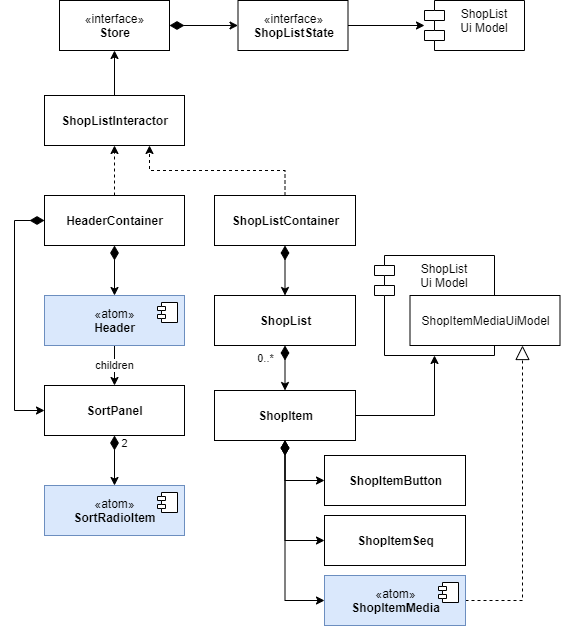

The diagram above was exported from draw.io. Its source (the exported page's mxGraphModel, read from the mxfile embedded in the PNG):
<mxGraphModel dx="1422" dy="714" grid="1" gridSize="10" guides="1" tooltips="1" connect="1" arrows="1" fold="1" page="1" pageScale="1" pageWidth="827" pageHeight="1169" math="0" shadow="0">
  <root>
    <mxCell id="tb1Dr9el-7AWctqt38HZ-0" />
    <mxCell id="tb1Dr9el-7AWctqt38HZ-1" parent="tb1Dr9el-7AWctqt38HZ-0" />
    <mxCell id="9eBKzR5z04BIYREWjtT--1" value="children" style="edgeStyle=orthogonalEdgeStyle;rounded=0;orthogonalLoop=1;jettySize=auto;html=1;startArrow=none;startFill=0;startSize=12;endSize=6;exitX=0.5;exitY=1;exitDx=0;exitDy=0;entryX=0.5;entryY=0;entryDx=0;entryDy=0;" edge="1" parent="tb1Dr9el-7AWctqt38HZ-1" source="9eBKzR5z04BIYREWjtT--46" target="9eBKzR5z04BIYREWjtT--31">
      <mxGeometry relative="1" as="geometry">
        <mxPoint x="110" y="625" as="sourcePoint" />
        <mxPoint x="110" y="740" as="targetPoint" />
      </mxGeometry>
    </mxCell>
    <mxCell id="9eBKzR5z04BIYREWjtT--3" value="children" style="edgeStyle=orthogonalEdgeStyle;rounded=0;orthogonalLoop=1;jettySize=auto;html=1;startArrow=none;startFill=0;startSize=12;endSize=6;exitX=0.5;exitY=1;exitDx=0;exitDy=0;entryX=0.5;entryY=0;entryDx=0;entryDy=0;" edge="1" parent="tb1Dr9el-7AWctqt38HZ-1" target="9eBKzR5z04BIYREWjtT--33">
      <mxGeometry relative="1" as="geometry">
        <mxPoint x="343" y="370" as="sourcePoint" />
        <mxPoint x="334" y="650" as="targetPoint" />
      </mxGeometry>
    </mxCell>
    <mxCell id="9eBKzR5z04BIYREWjtT--4" value="2" style="edgeStyle=orthogonalEdgeStyle;rounded=0;orthogonalLoop=1;jettySize=auto;html=1;startSize=12;startArrow=diamondThin;startFill=1;exitX=0.5;exitY=1;exitDx=0;exitDy=0;" edge="1" parent="tb1Dr9el-7AWctqt38HZ-1" source="9eBKzR5z04BIYREWjtT--31" target="9eBKzR5z04BIYREWjtT--48">
      <mxGeometry x="-0.6667" y="10" relative="1" as="geometry">
        <mxPoint as="offset" />
        <mxPoint x="200" y="780" as="sourcePoint" />
        <mxPoint x="273" y="525" as="targetPoint" />
      </mxGeometry>
    </mxCell>
    <mxCell id="9eBKzR5z04BIYREWjtT--5" value="0..*" style="edgeStyle=orthogonalEdgeStyle;rounded=0;orthogonalLoop=1;jettySize=auto;html=1;startArrow=diamondThin;startFill=1;startSize=12;endArrow=classic;endFill=1;endSize=6;exitX=0.5;exitY=1;exitDx=0;exitDy=0;entryX=0.5;entryY=0;entryDx=0;entryDy=0;" edge="1" parent="tb1Dr9el-7AWctqt38HZ-1" source="9eBKzR5z04BIYREWjtT--35" target="9eBKzR5z04BIYREWjtT--36">
      <mxGeometry x="-0.4286" y="-20" relative="1" as="geometry">
        <mxPoint as="offset" />
        <mxPoint x="365" y="615" as="sourcePoint" />
        <mxPoint x="365" y="685" as="targetPoint" />
      </mxGeometry>
    </mxCell>
    <mxCell id="9eBKzR5z04BIYREWjtT--6" style="edgeStyle=orthogonalEdgeStyle;rounded=0;orthogonalLoop=1;jettySize=auto;html=1;startArrow=diamondThin;startFill=1;startSize=12;endArrow=classic;endFill=1;endSize=6;exitX=0.5;exitY=1;exitDx=0;exitDy=0;entryX=0;entryY=0.5;entryDx=0;entryDy=0;" edge="1" parent="tb1Dr9el-7AWctqt38HZ-1" source="9eBKzR5z04BIYREWjtT--36" target="9eBKzR5z04BIYREWjtT--37">
      <mxGeometry relative="1" as="geometry">
        <mxPoint x="365" y="775" as="sourcePoint" />
        <mxPoint x="235" y="850" as="targetPoint" />
      </mxGeometry>
    </mxCell>
    <mxCell id="9eBKzR5z04BIYREWjtT--7" style="edgeStyle=orthogonalEdgeStyle;rounded=0;orthogonalLoop=1;jettySize=auto;html=1;startArrow=diamondThin;startFill=1;startSize=12;endArrow=classic;endFill=1;endSize=6;exitX=0.5;exitY=1;exitDx=0;exitDy=0;entryX=0;entryY=0.5;entryDx=0;entryDy=0;" edge="1" parent="tb1Dr9el-7AWctqt38HZ-1" source="9eBKzR5z04BIYREWjtT--36" target="9eBKzR5z04BIYREWjtT--50">
      <mxGeometry relative="1" as="geometry">
        <mxPoint x="365" y="775" as="sourcePoint" />
        <mxPoint x="340" y="625" as="targetPoint" />
      </mxGeometry>
    </mxCell>
    <mxCell id="9eBKzR5z04BIYREWjtT--8" style="edgeStyle=orthogonalEdgeStyle;rounded=0;orthogonalLoop=1;jettySize=auto;html=1;startArrow=diamondThin;startFill=1;startSize=12;endArrow=classic;endFill=1;endSize=6;exitX=0.5;exitY=1;exitDx=0;exitDy=0;entryX=0;entryY=0.5;entryDx=0;entryDy=0;" edge="1" parent="tb1Dr9el-7AWctqt38HZ-1" source="9eBKzR5z04BIYREWjtT--36" target="9eBKzR5z04BIYREWjtT--39">
      <mxGeometry relative="1" as="geometry">
        <mxPoint x="365" y="775" as="sourcePoint" />
        <mxPoint x="505" y="850" as="targetPoint" />
      </mxGeometry>
    </mxCell>
    <mxCell id="9eBKzR5z04BIYREWjtT--9" style="edgeStyle=orthogonalEdgeStyle;rounded=0;orthogonalLoop=1;jettySize=auto;html=1;startArrow=none;startFill=0;startSize=12;endArrow=classic;endFill=1;endSize=6;exitX=1;exitY=0.5;exitDx=0;exitDy=0;" edge="1" parent="tb1Dr9el-7AWctqt38HZ-1" source="9eBKzR5z04BIYREWjtT--36" target="9eBKzR5z04BIYREWjtT--23">
      <mxGeometry relative="1" as="geometry">
        <mxPoint x="500" y="730" as="sourcePoint" />
      </mxGeometry>
    </mxCell>
    <mxCell id="9eBKzR5z04BIYREWjtT--13" style="edgeStyle=orthogonalEdgeStyle;rounded=0;orthogonalLoop=1;jettySize=auto;html=1;exitX=1;exitY=0.5;exitDx=0;exitDy=0;entryX=0.75;entryY=1;entryDx=0;entryDy=0;dashed=1;startArrow=none;startFill=0;startSize=12;endArrow=block;endFill=0;endSize=12;" edge="1" parent="tb1Dr9el-7AWctqt38HZ-1" source="9eBKzR5z04BIYREWjtT--50" target="9eBKzR5z04BIYREWjtT--43">
      <mxGeometry relative="1" as="geometry">
        <mxPoint x="481" y="625" as="sourcePoint" />
      </mxGeometry>
    </mxCell>
    <mxCell id="9eBKzR5z04BIYREWjtT--15" style="edgeStyle=orthogonalEdgeStyle;rounded=0;orthogonalLoop=1;jettySize=auto;html=1;entryX=0.5;entryY=1;entryDx=0;entryDy=0;dashed=1;exitX=0.5;exitY=0;exitDx=0;exitDy=0;" edge="1" parent="tb1Dr9el-7AWctqt38HZ-1" source="9eBKzR5z04BIYREWjtT--28" target="9eBKzR5z04BIYREWjtT--26">
      <mxGeometry relative="1" as="geometry">
        <mxPoint x="150" y="370" as="sourcePoint" />
        <mxPoint x="150" y="310" as="targetPoint" />
      </mxGeometry>
    </mxCell>
    <mxCell id="9eBKzR5z04BIYREWjtT--16" style="edgeStyle=orthogonalEdgeStyle;rounded=0;orthogonalLoop=1;jettySize=auto;html=1;startSize=12;exitX=0.5;exitY=1;exitDx=0;exitDy=0;startArrow=diamondThin;startFill=1;" edge="1" parent="tb1Dr9el-7AWctqt38HZ-1" source="9eBKzR5z04BIYREWjtT--28" target="9eBKzR5z04BIYREWjtT--46">
      <mxGeometry relative="1" as="geometry">
        <mxPoint x="150" y="480" as="sourcePoint" />
        <mxPoint x="110" y="535" as="targetPoint" />
      </mxGeometry>
    </mxCell>
    <mxCell id="9eBKzR5z04BIYREWjtT--17" style="edgeStyle=orthogonalEdgeStyle;rounded=0;orthogonalLoop=1;jettySize=auto;html=1;entryX=0.75;entryY=1;entryDx=0;entryDy=0;exitX=0.5;exitY=0;exitDx=0;exitDy=0;dashed=1;" edge="1" parent="tb1Dr9el-7AWctqt38HZ-1" source="9eBKzR5z04BIYREWjtT--29" target="9eBKzR5z04BIYREWjtT--26">
      <mxGeometry relative="1" as="geometry">
        <mxPoint x="440" y="370" as="sourcePoint" />
        <mxPoint x="215" y="310" as="targetPoint" />
      </mxGeometry>
    </mxCell>
    <mxCell id="9eBKzR5z04BIYREWjtT--18" style="edgeStyle=orthogonalEdgeStyle;rounded=0;orthogonalLoop=1;jettySize=auto;html=1;startArrow=diamondThin;startFill=1;startSize=12;exitX=0.5;exitY=1;exitDx=0;exitDy=0;entryX=0.5;entryY=0;entryDx=0;entryDy=0;" edge="1" parent="tb1Dr9el-7AWctqt38HZ-1" source="9eBKzR5z04BIYREWjtT--29" target="9eBKzR5z04BIYREWjtT--35">
      <mxGeometry relative="1" as="geometry">
        <mxPoint x="230" y="480" as="sourcePoint" />
        <mxPoint x="365" y="535" as="targetPoint" />
      </mxGeometry>
    </mxCell>
    <mxCell id="9eBKzR5z04BIYREWjtT--19" style="edgeStyle=orthogonalEdgeStyle;rounded=0;orthogonalLoop=1;jettySize=auto;html=1;entryX=0.5;entryY=1;entryDx=0;entryDy=0;exitX=0.5;exitY=0;exitDx=0;exitDy=0;" edge="1" parent="tb1Dr9el-7AWctqt38HZ-1" source="9eBKzR5z04BIYREWjtT--26" target="9eBKzR5z04BIYREWjtT--24">
      <mxGeometry relative="1" as="geometry">
        <mxPoint x="150" y="200" as="sourcePoint" />
        <mxPoint x="150" y="130" as="targetPoint" />
      </mxGeometry>
    </mxCell>
    <mxCell id="9eBKzR5z04BIYREWjtT--20" style="edgeStyle=orthogonalEdgeStyle;rounded=0;orthogonalLoop=1;jettySize=auto;html=1;startArrow=diamondThin;startFill=1;startSize=12;exitX=1;exitY=0.5;exitDx=0;exitDy=0;entryX=0;entryY=0.5;entryDx=0;entryDy=0;" edge="1" parent="tb1Dr9el-7AWctqt38HZ-1" source="9eBKzR5z04BIYREWjtT--24" target="9eBKzR5z04BIYREWjtT--25">
      <mxGeometry relative="1" as="geometry">
        <mxPoint x="260" y="75" as="sourcePoint" />
        <mxPoint x="330" y="75" as="targetPoint" />
      </mxGeometry>
    </mxCell>
    <mxCell id="9eBKzR5z04BIYREWjtT--21" style="edgeStyle=orthogonalEdgeStyle;rounded=0;orthogonalLoop=1;jettySize=auto;html=1;entryX=0;entryY=0.5;entryDx=0;entryDy=0;entryPerimeter=0;startArrow=none;startFill=0;startSize=12;exitX=1;exitY=0.5;exitDx=0;exitDy=0;" edge="1" parent="tb1Dr9el-7AWctqt38HZ-1" source="9eBKzR5z04BIYREWjtT--25" target="9eBKzR5z04BIYREWjtT--22">
      <mxGeometry relative="1" as="geometry">
        <mxPoint x="560" y="75" as="sourcePoint" />
      </mxGeometry>
    </mxCell>
    <mxCell id="9eBKzR5z04BIYREWjtT--22" value="ShopList&#10;Ui Model" style="shape=module;align=left;spacingLeft=20;align=center;verticalAlign=top;" vertex="1" parent="tb1Dr9el-7AWctqt38HZ-1">
      <mxGeometry x="440" y="25" width="100" height="50" as="geometry" />
    </mxCell>
    <mxCell id="9eBKzR5z04BIYREWjtT--23" value="ShopList&#10;Ui Model" style="shape=module;align=left;spacingLeft=20;align=center;verticalAlign=top;" vertex="1" parent="tb1Dr9el-7AWctqt38HZ-1">
      <mxGeometry x="390" y="280" width="120" height="100" as="geometry" />
    </mxCell>
    <mxCell id="9eBKzR5z04BIYREWjtT--24" value="«interface»&lt;br&gt;&lt;b&gt;Store&lt;/b&gt;" style="html=1;" vertex="1" parent="tb1Dr9el-7AWctqt38HZ-1">
      <mxGeometry x="75" y="25" width="110" height="50" as="geometry" />
    </mxCell>
    <mxCell id="9eBKzR5z04BIYREWjtT--25" value="«interface»&lt;br&gt;&lt;b&gt;ShopListState&lt;/b&gt;" style="html=1;" vertex="1" parent="tb1Dr9el-7AWctqt38HZ-1">
      <mxGeometry x="253.5" y="25" width="110" height="50" as="geometry" />
    </mxCell>
    <mxCell id="9eBKzR5z04BIYREWjtT--26" value="&lt;b&gt;ShopListInteractor&lt;/b&gt;" style="html=1;" vertex="1" parent="tb1Dr9el-7AWctqt38HZ-1">
      <mxGeometry x="60" y="120" width="140" height="50" as="geometry" />
    </mxCell>
    <mxCell id="9eBKzR5z04BIYREWjtT--27" style="edgeStyle=orthogonalEdgeStyle;rounded=0;orthogonalLoop=1;jettySize=auto;html=1;entryX=0;entryY=0.5;entryDx=0;entryDy=0;startArrow=diamondThin;startFill=1;exitX=0;exitY=0.5;exitDx=0;exitDy=0;startSize=12;" edge="1" parent="tb1Dr9el-7AWctqt38HZ-1" source="9eBKzR5z04BIYREWjtT--28" target="9eBKzR5z04BIYREWjtT--31">
      <mxGeometry relative="1" as="geometry" />
    </mxCell>
    <mxCell id="9eBKzR5z04BIYREWjtT--28" value="&lt;b&gt;HeaderContainer&lt;/b&gt;" style="html=1;" vertex="1" parent="tb1Dr9el-7AWctqt38HZ-1">
      <mxGeometry x="60" y="220" width="140" height="50" as="geometry" />
    </mxCell>
    <mxCell id="9eBKzR5z04BIYREWjtT--29" value="&lt;b&gt;ShopListContainer&lt;/b&gt;" style="html=1;" vertex="1" parent="tb1Dr9el-7AWctqt38HZ-1">
      <mxGeometry x="230" y="220" width="141" height="50" as="geometry" />
    </mxCell>
    <mxCell id="9eBKzR5z04BIYREWjtT--31" value="&lt;b&gt;SortPanel&lt;/b&gt;" style="html=1;" vertex="1" parent="tb1Dr9el-7AWctqt38HZ-1">
      <mxGeometry x="60" y="410" width="140" height="50" as="geometry" />
    </mxCell>
    <mxCell id="9eBKzR5z04BIYREWjtT--35" value="&lt;b&gt;ShopList&lt;/b&gt;" style="html=1;" vertex="1" parent="tb1Dr9el-7AWctqt38HZ-1">
      <mxGeometry x="230" y="320" width="141" height="50" as="geometry" />
    </mxCell>
    <mxCell id="9eBKzR5z04BIYREWjtT--36" value="&lt;b&gt;ShopItem&lt;/b&gt;" style="html=1;" vertex="1" parent="tb1Dr9el-7AWctqt38HZ-1">
      <mxGeometry x="230" y="415" width="141" height="50" as="geometry" />
    </mxCell>
    <mxCell id="9eBKzR5z04BIYREWjtT--37" value="&lt;b&gt;ShopItemSeq&lt;/b&gt;" style="html=1;" vertex="1" parent="tb1Dr9el-7AWctqt38HZ-1">
      <mxGeometry x="340" y="540" width="141" height="50" as="geometry" />
    </mxCell>
    <mxCell id="9eBKzR5z04BIYREWjtT--39" value="&lt;b&gt;ShopItemButton&lt;/b&gt;" style="html=1;" vertex="1" parent="tb1Dr9el-7AWctqt38HZ-1">
      <mxGeometry x="340" y="480" width="141" height="50" as="geometry" />
    </mxCell>
    <mxCell id="9eBKzR5z04BIYREWjtT--43" value="ShopItemMediaUiModel" style="html=1;align=center;" vertex="1" parent="tb1Dr9el-7AWctqt38HZ-1">
      <mxGeometry x="425.5" y="320" width="150" height="50" as="geometry" />
    </mxCell>
    <mxCell id="9eBKzR5z04BIYREWjtT--46" value="«atom»&lt;br&gt;&lt;b&gt;Header&lt;/b&gt;" style="html=1;dropTarget=0;strokeColor=#6c8ebf;fillColor=#dae8fc;" vertex="1" parent="tb1Dr9el-7AWctqt38HZ-1">
      <mxGeometry x="60" y="320" width="140" height="50" as="geometry" />
    </mxCell>
    <mxCell id="9eBKzR5z04BIYREWjtT--47" value="" style="shape=component;jettyWidth=8;jettyHeight=4;" vertex="1" parent="9eBKzR5z04BIYREWjtT--46">
      <mxGeometry x="1" width="20" height="20" relative="1" as="geometry">
        <mxPoint x="-27" y="7" as="offset" />
      </mxGeometry>
    </mxCell>
    <mxCell id="9eBKzR5z04BIYREWjtT--48" value="«atom»&lt;br&gt;&lt;b&gt;SortRadioItem&lt;/b&gt;" style="html=1;dropTarget=0;strokeColor=#6c8ebf;fillColor=#dae8fc;" vertex="1" parent="tb1Dr9el-7AWctqt38HZ-1">
      <mxGeometry x="60" y="510" width="140" height="50" as="geometry" />
    </mxCell>
    <mxCell id="9eBKzR5z04BIYREWjtT--49" value="" style="shape=component;jettyWidth=8;jettyHeight=4;" vertex="1" parent="9eBKzR5z04BIYREWjtT--48">
      <mxGeometry x="1" width="20" height="20" relative="1" as="geometry">
        <mxPoint x="-27" y="7" as="offset" />
      </mxGeometry>
    </mxCell>
    <mxCell id="9eBKzR5z04BIYREWjtT--50" value="«atom»&lt;br&gt;&lt;b&gt;ShopItemMedia&lt;/b&gt;" style="html=1;dropTarget=0;strokeColor=#6c8ebf;fillColor=#dae8fc;" vertex="1" parent="tb1Dr9el-7AWctqt38HZ-1">
      <mxGeometry x="340" y="600" width="141" height="50" as="geometry" />
    </mxCell>
    <mxCell id="9eBKzR5z04BIYREWjtT--51" value="" style="shape=component;jettyWidth=8;jettyHeight=4;" vertex="1" parent="9eBKzR5z04BIYREWjtT--50">
      <mxGeometry x="1" width="20" height="20" relative="1" as="geometry">
        <mxPoint x="-27" y="7" as="offset" />
      </mxGeometry>
    </mxCell>
  </root>
</mxGraphModel>